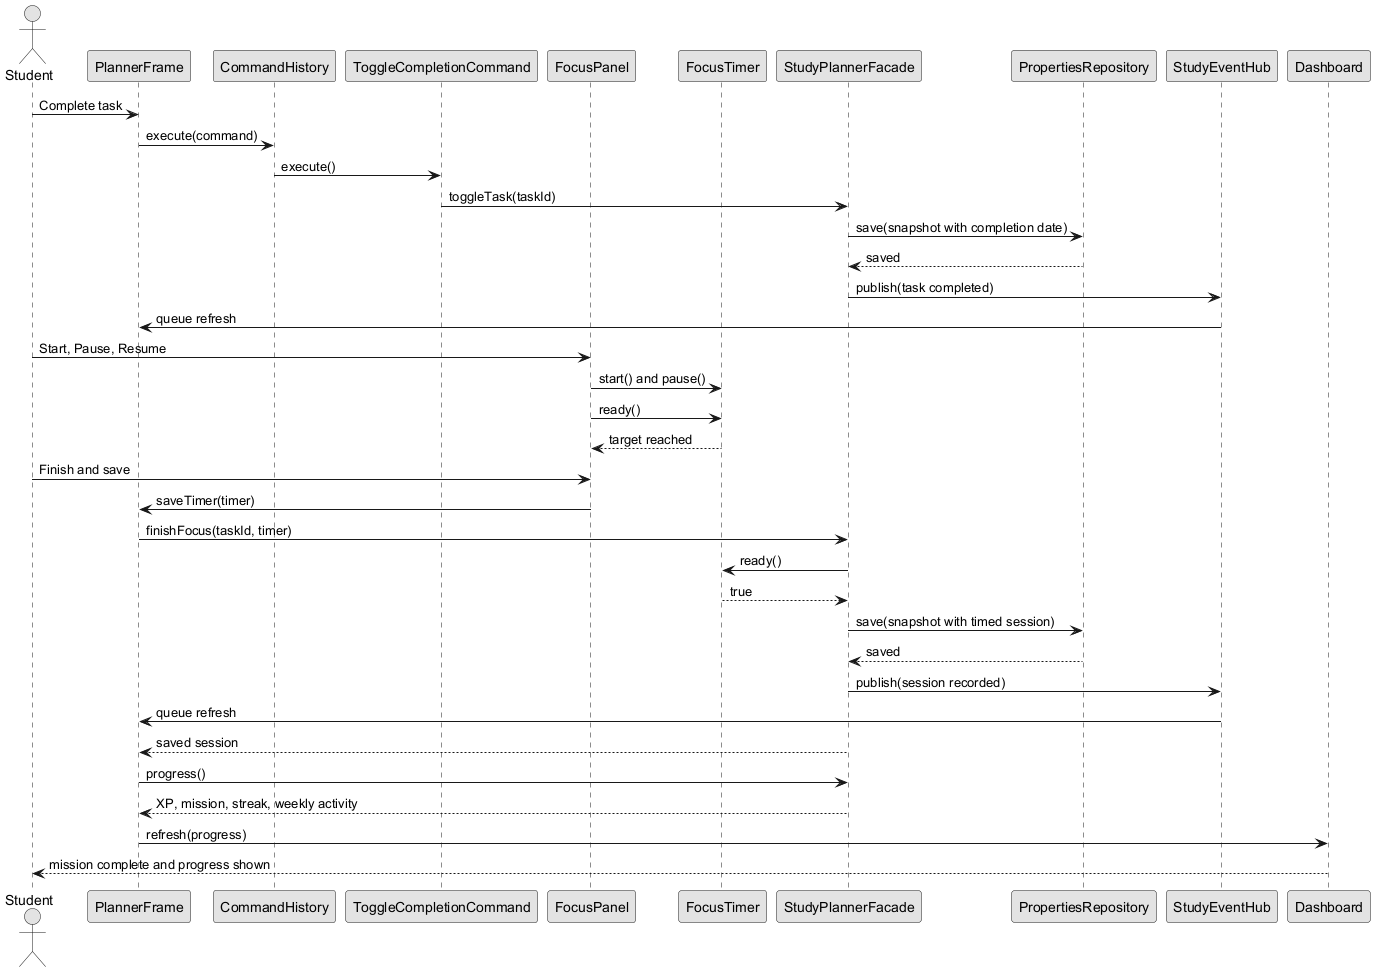

The diagram above was rendered by PlantUML. Its source (embedded in the PNG):
@startuml
skinparam monochrome true
actor Student
participant "PlannerFrame" as UI
participant CommandHistory as History
participant ToggleCompletionCommand as Command
participant FocusPanel as Focus
participant FocusTimer as Timer
participant StudyPlannerFacade as Facade
participant PropertiesRepository as Store
participant StudyEventHub as Events
participant Dashboard as Dash

Student -> UI : Complete task
UI -> History : execute(command)
History -> Command : execute()
Command -> Facade : toggleTask(taskId)
Facade -> Store : save(snapshot with completion date)
Store --> Facade : saved
Facade -> Events : publish(task completed)
Events -> UI : queue refresh

Student -> Focus : Start, Pause, Resume
Focus -> Timer : start() and pause()
Focus -> Timer : ready()
Timer --> Focus : target reached
Student -> Focus : Finish and save
Focus -> UI : saveTimer(timer)
UI -> Facade : finishFocus(taskId, timer)
Facade -> Timer : ready()
Timer --> Facade : true
Facade -> Store : save(snapshot with timed session)
Store --> Facade : saved
Facade -> Events : publish(session recorded)
Events -> UI : queue refresh
Facade --> UI : saved session
UI -> Facade : progress()
Facade --> UI : XP, mission, streak, weekly activity
UI -> Dash : refresh(progress)
Dash --> Student : mission complete and progress shown
@enduml